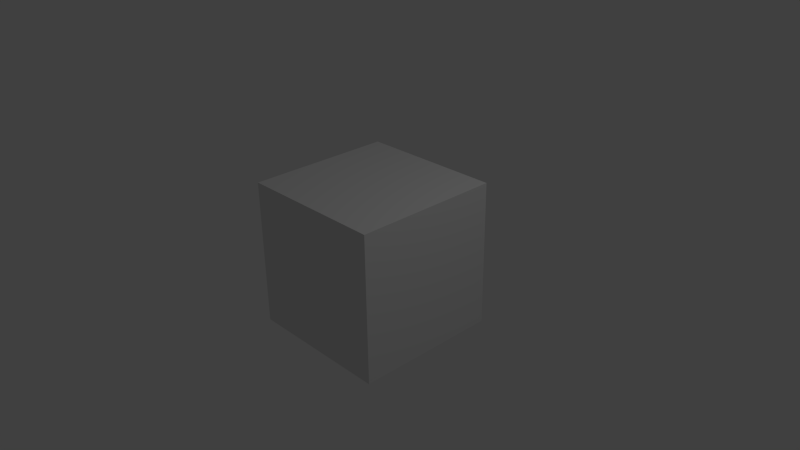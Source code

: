 # Source: Bullets.blend  (saved by Blender 2.63.0; exported with 4.5.12 LTS)
import bpy
from mathutils import Matrix  # noqa: F401  (used for matrix-valued properties, if any)

bpy.ops.wm.read_factory_settings(use_empty=True)
scene = bpy.context.scene
scene.name = 'Scene'

# ---- collections
col_collection_1 = bpy.data.collections.new('Collection 1'); scene.collection.children.link(col_collection_1)

# ---- materials (node trees are filled in below, after node groups)
mat_material = bpy.data.materials.new('Material')
mat_material.alpha_threshold = 0.0
mat_material.use_transparent_shadow = False
mat_material.roughness = 0.5
mat_material.line_color = (0.0, 0.0, 0.0, 1.0)

# ---- material node trees

# ---- world
world_world = bpy.data.worlds.new('World'); scene.world = world_world
world_world.color = (0.05088, 0.05088, 0.05088)
world_world.use_sun_shadow = False
world_world.sun_shadow_jitter_overblur = 0.0
world_world.cycles.sampling_method = 'MANUAL'
world_world.cycles.sample_map_resolution = 256

# ---- cameras
cam_camera = bpy.data.cameras.new('Camera')
cam_camera.clip_end = 100.0
cam_camera.lens = 35.0
cam_camera.sensor_width = 32.0
cam_camera.sensor_height = 18.0
cam_camera.ortho_scale = 7.314
cam_camera.dof.focus_distance = 0.0
cam_camera.dof.aperture_fstop = 128.0

# ---- lights
light_lamp = bpy.data.lights.new('Lamp', 'POINT')
light_lamp.transmission_factor = 0.0
light_lamp.cutoff_distance = 30.0
light_lamp.energy = 100.0
light_lamp.shadow_buffer_clip_start = 1.001
light_lamp.shadow_soft_size = 1.0
light_lamp.shadow_maximum_resolution = 0.006
light_lamp.use_absolute_resolution = True
light_lamp.cycles.use_multiple_importance_sampling = False

# ---- meshes
me_cube = bpy.data.meshes.new('Cube')
me_cube.from_pydata([(1.0, 1.0, -1.0), (1.0, -1.0, -1.0), (-1.0, -1.0, -1.0), (-1.0, 1.0, -1.0), (1.0, 1.0, 1.0), (1.0, -1.0, 1.0), (-1.0, -1.0, 1.0), (-1.0, 1.0, 1.0)], [], [(0, 1, 2, 3), (4, 7, 6, 5), (0, 4, 5, 1), (1, 5, 6, 2), (2, 6, 7, 3), (4, 0, 3, 7)])
me_cube.materials.append(mat_material)
me_cube.use_remesh_preserve_volume = False
me_cube.use_remesh_preserve_attributes = False
me_cube.use_mirror_vertex_groups = False
me_cube.update()

# ---- objects
ob_cube = bpy.data.objects.new('Cube', me_cube)
ob_lamp = bpy.data.objects.new('Lamp', light_lamp)
ob_camera = bpy.data.objects.new('Camera', cam_camera)

# ---- transforms, parenting, visibility, modifiers, constraints
ob_cube.location = (0.0, 0.0, 0.0)
ob_cube.lock_rotations_4d = False
ob_cube.empty_display_type = 'ARROWS'
ob_cube.lineart.crease_threshold = 0.0
ob_lamp.location = (4.076, 1.005, 5.904)
ob_lamp.rotation_euler = (0.6503, 0.05522, 1.866)
ob_lamp.lock_rotations_4d = False
ob_lamp.empty_display_type = 'ARROWS'
ob_lamp.color = (0.0, 0.0, 0.0, 0.0)
ob_lamp.lineart.crease_threshold = 0.0
ob_camera.location = (7.481, -6.508, 5.344)
ob_camera.rotation_euler = (1.109, 0.01082, 0.8149)
ob_camera.lock_rotations_4d = False
ob_camera.empty_display_type = 'ARROWS'
ob_camera.color = (0.0, 0.0, 0.0, 0.0)
ob_camera.display_type = 'WIRE'
ob_camera.lineart.crease_threshold = 0.0

# ---- collection membership
col_collection_1.objects.link(ob_cube)
col_collection_1.objects.link(ob_lamp)
col_collection_1.objects.link(ob_camera)

# ---- scene / render settings (as saved in the file)
scene.camera = ob_camera
scene.frame_start = 1; scene.frame_end = 250; scene.frame_set(1)
scene.render.engine = 'BLENDER_EEVEE_NEXT'
scene.render.image_settings.color_mode = 'RGB'
scene.render.image_settings.compression = 90
scene.render.resolution_percentage = 50
scene.render.dither_intensity = 0.0
scene.render.bake_margin = 2
scene.render.bake_bias = 0.0
scene.cycles.use_denoising = False
scene.cycles.samples = 10
scene.cycles.sampling_pattern = 'TABULATED_SOBOL'
scene.cycles.light_sampling_threshold = 0.0
scene.cycles.use_adaptive_sampling = False
scene.cycles.use_light_tree = False
scene.cycles.blur_glossy = 0.0
scene.cycles.volume_bounces = 1
scene.cycles.pixel_filter_type = 'GAUSSIAN'
scene.cycles.sample_clamp_indirect = 0.0
scene.view_settings.view_transform = 'Standard'
bpy.context.view_layer.update()
